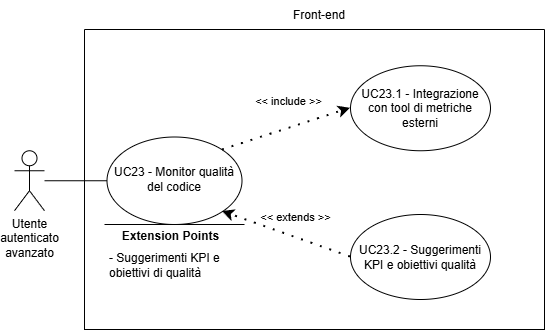

The diagram above was exported from draw.io. Its source (the exported page's mxGraphModel, read from the mxfile embedded in the PNG):
<mxGraphModel dx="3532" dy="844" grid="1" gridSize="10" guides="1" tooltips="1" connect="1" arrows="1" fold="1" page="1" pageScale="1" pageWidth="827" pageHeight="1169" math="0" shadow="0">
  <root>
    <mxCell id="0" />
    <mxCell id="1" parent="0" />
    <mxCell id="UsKHLA786qTOrILyHTJG-56" edge="1" parent="1" style="endArrow=classic;html=1;rounded=0;" value="">
      <mxGeometry height="50" relative="1" width="50" as="geometry">
        <mxPoint x="-1510" y="385" as="sourcePoint" />
        <mxPoint x="-1510" y="385" as="targetPoint" />
      </mxGeometry>
    </mxCell>
    <mxCell id="UsKHLA786qTOrILyHTJG-57" parent="1" style="swimlane;startSize=0;" value="" vertex="1">
      <mxGeometry height="300" width="460" x="-1464" y="199" as="geometry">
        <mxRectangle height="40" width="50" x="310" y="350" as="alternateBounds" />
      </mxGeometry>
    </mxCell>
    <mxCell id="UsKHLA786qTOrILyHTJG-60" parent="UsKHLA786qTOrILyHTJG-57" style="shape=umlActor;verticalLabelPosition=bottom;verticalAlign=top;html=1;outlineConnect=0;align=center;" value="Utente&lt;div&gt;autenticato&lt;/div&gt;&lt;div&gt;avanzato&lt;/div&gt;" vertex="1">
      <mxGeometry height="60" width="30" x="-70" y="121.25" as="geometry" />
    </mxCell>
    <mxCell id="UsKHLA786qTOrILyHTJG-61" parent="UsKHLA786qTOrILyHTJG-57" style="ellipse;whiteSpace=wrap;html=1;" value="" vertex="1">
      <mxGeometry height="87.5" width="135" x="22.5" y="107.5" as="geometry" />
    </mxCell>
    <mxCell id="UsKHLA786qTOrILyHTJG-62" edge="1" parent="UsKHLA786qTOrILyHTJG-57" source="UsKHLA786qTOrILyHTJG-60" style="endArrow=none;html=1;rounded=0;entryX=0;entryY=0.5;entryDx=0;entryDy=0;" target="UsKHLA786qTOrILyHTJG-61" value="">
      <mxGeometry height="50" relative="1" width="50" as="geometry">
        <mxPoint x="160" y="298.75" as="sourcePoint" />
        <mxPoint x="210" y="248.75" as="targetPoint" />
      </mxGeometry>
    </mxCell>
    <mxCell id="UsKHLA786qTOrILyHTJG-67" edge="1" parent="UsKHLA786qTOrILyHTJG-57" style="endArrow=none;html=1;rounded=0;" value="">
      <mxGeometry height="50" relative="1" width="50" as="geometry">
        <Array as="points" />
        <mxPoint x="20.00999999999999" y="195" as="sourcePoint" />
        <mxPoint x="160.01" y="195" as="targetPoint" />
      </mxGeometry>
    </mxCell>
    <mxCell id="UsKHLA786qTOrILyHTJG-68" connectable="0" parent="UsKHLA786qTOrILyHTJG-67" style="edgeLabel;html=1;align=center;verticalAlign=middle;resizable=0;points=[];" value="&lt;b&gt;&lt;font style=&quot;font-size: 12px;&quot;&gt;Extension Points&lt;/font&gt;&lt;/b&gt;" vertex="1">
      <mxGeometry relative="1" x="0.6462" as="geometry">
        <mxPoint x="-50" y="11" as="offset" />
      </mxGeometry>
    </mxCell>
    <mxCell id="UsKHLA786qTOrILyHTJG-69" parent="UsKHLA786qTOrILyHTJG-57" style="text;html=1;align=left;verticalAlign=middle;whiteSpace=wrap;rounded=0;" value="- Suggerimenti KPI e obiettivi di qualità" vertex="1">
      <mxGeometry height="30" width="137.5" x="22.49999999999999" y="221" as="geometry" />
    </mxCell>
    <mxCell id="UsKHLA786qTOrILyHTJG-78" parent="UsKHLA786qTOrILyHTJG-57" style="ellipse;whiteSpace=wrap;html=1;" value="" vertex="1">
      <mxGeometry height="85" width="140" x="266" y="36.25" as="geometry" />
    </mxCell>
    <mxCell id="UsKHLA786qTOrILyHTJG-79" parent="UsKHLA786qTOrILyHTJG-57" style="text;html=1;align=center;verticalAlign=middle;whiteSpace=wrap;rounded=0;" value="UC23.1 - Integrazione con tool di metriche esterni" vertex="1">
      <mxGeometry height="70" width="130" x="271" y="43.75" as="geometry" />
    </mxCell>
    <mxCell id="UsKHLA786qTOrILyHTJG-80" edge="1" parent="UsKHLA786qTOrILyHTJG-57" source="UsKHLA786qTOrILyHTJG-61" style="endArrow=classic;startArrow=none;endFill=1;startFill=0;html=1;verticalAlign=bottom;dashed=1;labelBackgroundColor=none;rounded=0;dashPattern=1 4;curved=0;endSize=6;strokeWidth=2;exitX=1;exitY=0;exitDx=0;exitDy=0;entryX=0;entryY=0.5;entryDx=0;entryDy=0;" target="UsKHLA786qTOrILyHTJG-78" value="&amp;lt;&amp;lt; include &amp;gt;&amp;gt;">
      <mxGeometry relative="1" width="160" x="0.1177" y="17" as="geometry">
        <mxPoint as="offset" />
        <Array as="points" />
        <mxPoint x="124" y="17.25" as="sourcePoint" />
        <mxPoint x="180" y="226.25" as="targetPoint" />
      </mxGeometry>
    </mxCell>
    <mxCell id="UsKHLA786qTOrILyHTJG-75" parent="UsKHLA786qTOrILyHTJG-57" style="ellipse;whiteSpace=wrap;html=1;" value="" vertex="1">
      <mxGeometry height="85" width="140" x="266" y="185" as="geometry" />
    </mxCell>
    <mxCell id="UsKHLA786qTOrILyHTJG-76" parent="UsKHLA786qTOrILyHTJG-57" style="text;html=1;align=center;verticalAlign=middle;whiteSpace=wrap;rounded=0;" value="UC23.2 - Suggerimenti KPI e obiettivi qualità" vertex="1">
      <mxGeometry height="70" width="130" x="271" y="192.5" as="geometry" />
    </mxCell>
    <mxCell id="UsKHLA786qTOrILyHTJG-77" edge="1" parent="UsKHLA786qTOrILyHTJG-57" source="UsKHLA786qTOrILyHTJG-75" style="endArrow=classic;startArrow=none;endFill=1;startFill=0;html=1;verticalAlign=bottom;dashed=1;labelBackgroundColor=none;rounded=0;dashPattern=1 4;curved=0;endSize=6;strokeWidth=2;exitX=0;exitY=0.5;exitDx=0;exitDy=0;entryX=1;entryY=1;entryDx=0;entryDy=0;" target="UsKHLA786qTOrILyHTJG-61" value="&amp;lt;&amp;lt; extends &amp;gt;&amp;gt;">
      <mxGeometry relative="1" width="160" x="-0.0873" y="-10" as="geometry">
        <mxPoint as="offset" />
        <Array as="points" />
        <mxPoint x="215" y="554.5" as="sourcePoint" />
        <mxPoint x="138" y="214.5" as="targetPoint" />
      </mxGeometry>
    </mxCell>
    <mxCell id="UsKHLA786qTOrILyHTJG-73" parent="UsKHLA786qTOrILyHTJG-57" style="text;html=1;align=center;verticalAlign=middle;whiteSpace=wrap;rounded=0;" value="&lt;div style=&quot;&quot;&gt;UC23 - Monitor qualità del codice&lt;/div&gt;" vertex="1">
      <mxGeometry height="70" width="123.75" x="28.13000000000011" y="115" as="geometry" />
    </mxCell>
    <mxCell id="UsKHLA786qTOrILyHTJG-74" parent="1" style="text;html=1;align=center;verticalAlign=middle;whiteSpace=wrap;rounded=0;" value="Front-end" vertex="1">
      <mxGeometry height="30" width="60" x="-1259" y="170" as="geometry" />
    </mxCell>
  </root>
</mxGraphModel>